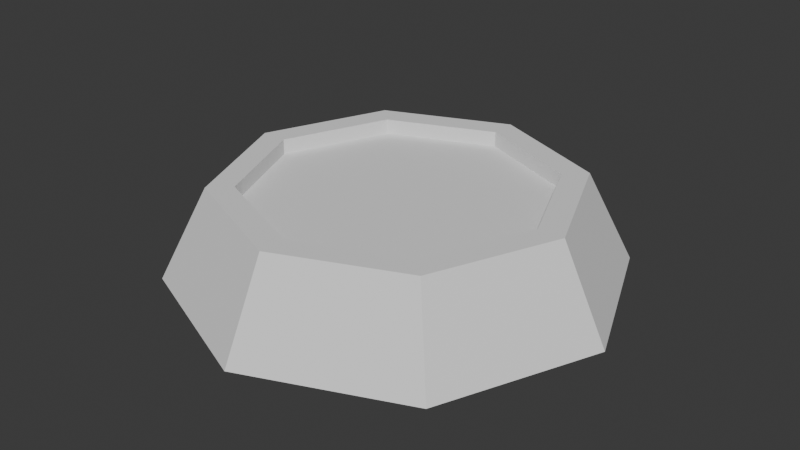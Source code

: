 # Source: pedestal.blend  (saved by Blender 4.5.90; exported with 4.5.12 LTS)
import bpy
from mathutils import Matrix  # noqa: F401  (used for matrix-valued properties, if any)

bpy.ops.wm.read_factory_settings(use_empty=True)
scene = bpy.context.scene
scene.name = 'Scene'

# ---- collections
col_collection = bpy.data.collections.new('Collection'); scene.collection.children.link(col_collection)

# ---- world
world_world = bpy.data.worlds.new('World'); scene.world = world_world
world_world.use_nodes = True; world_world.node_tree.nodes.clear()
_N = world_world.node_tree.nodes; _L = world_world.node_tree.links
n0 = _N.new('ShaderNodeOutputWorld'); n0.name = 'World Output'; n0.location = (200, 100)
n1 = _N.new('ShaderNodeBackground'); n1.name = 'Background'; n1.location = (-200, 100)
n1.inputs[0].default_value = (0.05088, 0.05088, 0.05088, 1.0)
_L.new(n1.outputs[0], n0.inputs[0])
n0.is_active_output = True
world_world.color = (0.05088, 0.05088, 0.05088)
world_world.sun_shadow_jitter_overblur = 0.0

# ---- meshes
me_pedestal = bpy.data.meshes.new('Pedestal')
me_pedestal.from_pydata([(0.0, 1.0, 0.0), (-0.7071, 0.7071, 0.0), (-1.0, 0.0, 0.0), (-0.7071, -0.7071, 0.0), (0.0, -1.0, 0.0), (0.7071, -0.7071, 0.0), (1.0, 0.0, 0.0), (0.7071, 0.7071, 0.0), (2.98e-08, -2.98e-08, 0.0), (-6.911e-10, 0.672, 0.4111), (-0.4752, 0.4752, 0.4111), (-0.672, -6.911e-10, 0.4111), (-0.4752, -0.4752, 0.4111), (-6.911e-10, -0.672, 0.4111), (0.4752, -0.4752, 0.4111), (0.672, -6.911e-10, 0.4111), (0.4752, 0.4752, 0.4111), (-0.5595, 0.5595, 0.4111), (-6.911e-10, 0.7913, 0.4111), (-0.7913, -6.911e-10, 0.4111), (-0.5595, -0.5595, 0.4111), (-6.911e-10, -0.7913, 0.4111), (0.5595, -0.5595, 0.4111), (0.7913, -6.911e-10, 0.4111), (0.5595, 0.5595, 0.4111), (-6.911e-10, 0.672, 0.3423), (-0.4752, 0.4752, 0.3423), (-0.672, -6.911e-10, 0.3423), (-0.4752, -0.4752, 0.3423), (-6.911e-10, -0.672, 0.3423), (0.4752, -0.4752, 0.3423), (0.672, -6.911e-10, 0.3423), (0.4752, 0.4752, 0.3423), (2.289e-08, -2.427e-08, 0.3423)], [], [(0, 7, 6, 8), (8, 6, 5, 4), (1, 0, 8, 2), (2, 8, 4, 3), (9, 10, 26, 25), (11, 12, 28, 27), (13, 14, 30, 29), (15, 16, 32, 31), (6, 7, 24, 23), (4, 5, 22, 21), (2, 3, 20, 19), (0, 1, 17, 18), (7, 0, 18, 24), (5, 6, 23, 22), (3, 4, 21, 20), (1, 2, 19, 17), (10, 9, 18, 17), (11, 10, 17, 19), (12, 11, 19, 20), (13, 12, 20, 21), (14, 13, 21, 22), (15, 14, 22, 23), (16, 15, 23, 24), (9, 16, 24, 18), (25, 33, 31, 32), (33, 29, 30, 31), (26, 27, 33, 25), (27, 28, 29, 33), (16, 9, 25, 32), (14, 15, 31, 30), (12, 13, 29, 28), (10, 11, 27, 26)])
_uv = me_pedestal.uv_layers.new(name='UVMap')
_uv.uv.foreach_set('vector', [0.0, 0.0, 0.0, 0.0, 0.0, 0.0, 0.0, 0.0, 0.0, 0.0, 0.0, 0.0, 0.0, 0.0, 0.0, 0.0, 0.0, 0.0, 0.0, 0.0, 0.0, 0.0, 0.0, 0.0, 0.0, 0.0, 0.0, 0.0, 0.0, 0.0, 0.0, 0.0, 0.0, 0.0, 0.0, 0.0, 0.0, 0.0, 0.0, 0.0, 0.0, 0.0, 0.0, 0.0, 0.0, 0.0, 0.0, 0.0, 0.0, 0.0, 0.0, 0.0, 0.0, 0.0, 0.0, 0.0, 0.0, 0.0, 0.0, 0.0, 0.0, 0.0, 0.0, 0.0, 0.0, 0.0, 0.0, 0.0, 0.0, 0.0, 0.0, 0.0, 0.0, 0.0, 0.0, 0.0, 0.0, 0.0, 0.0, 0.0, 0.0, 0.0, 0.0, 0.0, 0.0, 0.0, 0.0, 0.0, 0.0, 0.0, 0.0, 0.0, 0.0, 0.0, 0.0, 0.0, 0.0, 0.0, 0.0, 0.0, 0.0, 0.0, 0.0, 0.0, 0.0, 0.0, 0.0, 0.0, 0.0, 0.0, 0.0, 0.0, 0.0, 0.0, 0.0, 0.0, 0.0, 0.0, 0.0, 0.0, 0.0, 0.0, 0.0, 0.0, 0.0, 0.0, 0.0, 0.0, 0.0, 0.0, 0.0, 0.0, 0.0, 0.0, 0.0, 0.0, 0.0, 0.0, 0.0, 0.0, 0.0, 0.0, 0.0, 0.0, 0.0, 0.0, 0.0, 0.0, 0.0, 0.0, 0.0, 0.0, 0.0, 0.0, 0.0, 0.0, 0.0, 0.0, 0.0, 0.0, 0.0, 0.0, 0.0, 0.0, 0.0, 0.0, 0.0, 0.0, 0.0, 0.0, 0.0, 0.0, 0.0, 0.0, 0.0, 0.0, 0.0, 0.0, 0.0, 0.0, 0.0, 0.0, 0.0, 0.0, 0.0, 0.0, 0.0, 0.0, 0.0, 0.0, 0.0, 0.0, 0.0, 0.0, 0.0, 0.0, 0.0, 0.0, 0.0, 0.0, 0.0, 0.0, 0.0, 0.0, 0.0, 0.0, 0.0, 0.0, 0.0, 0.0, 0.0, 0.0, 0.0, 0.0, 0.0, 0.0, 0.0, 0.0, 0.0, 0.0, 0.0, 0.0, 0.0, 0.0, 0.0, 0.0, 0.0, 0.0, 0.0, 0.0, 0.0, 0.0, 0.0, 0.0, 0.0, 0.0, 0.0, 0.0, 0.0, 0.0, 0.0, 0.0, 0.0, 0.0, 0.0, 0.0, 0.0, 0.0, 0.0, 0.0, 0.0, 0.0, 0.0, 0.0, 0.0, 0.0])
me_pedestal.update()

# ---- objects
ob_pedestal = bpy.data.objects.new('Pedestal', me_pedestal)

# ---- transforms, parenting, visibility, modifiers, constraints
ob_pedestal.location = (0.0, 0.0, 0.0)

# ---- collection membership
col_collection.objects.link(ob_pedestal)

# ---- scene / render settings (as saved in the file)
scene.frame_start = 1; scene.frame_end = 250; scene.frame_set(1)
scene.render.engine = 'BLENDER_EEVEE_NEXT'
bpy.context.view_layer.update()

# ---- added for rendering (the .blend has no active camera and no usable light): camera, sun
cam_auto = bpy.data.cameras.new('AutoCamera')
cam_auto.lens = 50.0
cam_auto.sensor_width = 36.0
cam_auto.clip_end = 1000.0
ob_auto_camera = bpy.data.objects.new('AutoCamera', cam_auto)
scene.collection.objects.link(ob_auto_camera)
ob_auto_camera.location = (2.64443, -3.17332, 2.32112)
ob_auto_camera.rotation_euler = (1.09748, -7.21219e-08, 0.694738)
scene.camera = ob_auto_camera
light_auto_sun = bpy.data.lights.new('AutoSun', 'SUN')
light_auto_sun.energy = 3.0
light_auto_sun.angle = 0.0523599
ob_auto_sun = bpy.data.objects.new('AutoSun', light_auto_sun)
scene.collection.objects.link(ob_auto_sun)
ob_auto_sun.rotation_euler = (0.872665, 0.174533, 0.523599)
bpy.context.view_layer.update()
